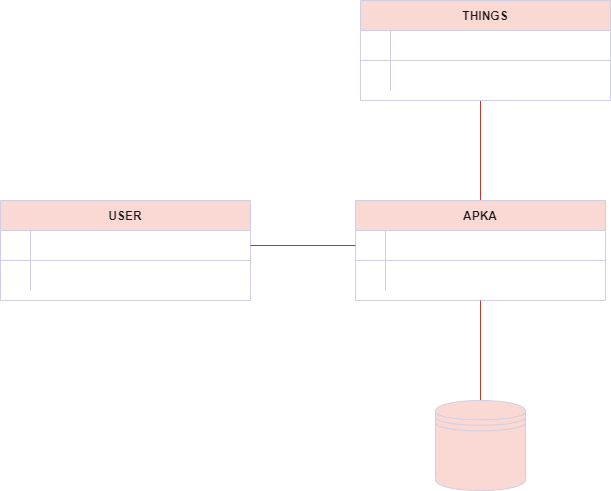

The diagram above was exported from draw.io. Its source (the exported page's mxGraphModel, read from the mxfile embedded in the PNG):
<mxGraphModel dx="1422" dy="739" grid="1" gridSize="10" guides="1" tooltips="1" connect="1" arrows="1" fold="1" page="1" pageScale="1" pageWidth="850" pageHeight="1100" math="0" shadow="0" extFonts="Permanent Marker^https://fonts.googleapis.com/css?family=Permanent+Marker">
  <root>
    <mxCell id="0" />
    <mxCell id="1" parent="0" />
    <mxCell id="KxV1_fATKzHE3gA73Ww6-19" style="edgeStyle=orthogonalEdgeStyle;curved=0;rounded=1;sketch=0;orthogonalLoop=1;jettySize=auto;html=1;fontColor=#1A1A1A;strokeColor=#ae4132;endArrow=none;endFill=0;fillColor=#fad9d5;" edge="1" parent="1" source="C-vyLk0tnHw3VtMMgP7b-23">
      <mxGeometry relative="1" as="geometry">
        <mxPoint x="550" y="220" as="targetPoint" />
      </mxGeometry>
    </mxCell>
    <mxCell id="C-vyLk0tnHw3VtMMgP7b-23" value="APKA" style="shape=table;startSize=30;container=1;collapsible=1;childLayout=tableLayout;fixedRows=1;rowLines=0;fontStyle=1;align=center;resizeLast=1;fillColor=#FAD9D5;strokeColor=#D0CEE2;fontColor=#1A1A1A;" parent="1" vertex="1">
      <mxGeometry x="425" y="320" width="250" height="100" as="geometry" />
    </mxCell>
    <mxCell id="C-vyLk0tnHw3VtMMgP7b-24" value="" style="shape=partialRectangle;collapsible=0;dropTarget=0;pointerEvents=0;fillColor=none;points=[[0,0.5],[1,0.5]];portConstraint=eastwest;top=0;left=0;right=0;bottom=1;strokeColor=#D0CEE2;fontColor=#1A1A1A;" parent="C-vyLk0tnHw3VtMMgP7b-23" vertex="1">
      <mxGeometry y="30" width="250" height="30" as="geometry" />
    </mxCell>
    <mxCell id="C-vyLk0tnHw3VtMMgP7b-25" value="" style="shape=partialRectangle;overflow=hidden;connectable=0;fillColor=none;top=0;left=0;bottom=0;right=0;fontStyle=1;strokeColor=#D0CEE2;fontColor=#1A1A1A;" parent="C-vyLk0tnHw3VtMMgP7b-24" vertex="1">
      <mxGeometry width="30" height="30" as="geometry">
        <mxRectangle width="30" height="30" as="alternateBounds" />
      </mxGeometry>
    </mxCell>
    <mxCell id="C-vyLk0tnHw3VtMMgP7b-26" value="" style="shape=partialRectangle;overflow=hidden;connectable=0;fillColor=none;top=0;left=0;bottom=0;right=0;align=left;spacingLeft=6;fontStyle=5;strokeColor=#D0CEE2;fontColor=#1A1A1A;" parent="C-vyLk0tnHw3VtMMgP7b-24" vertex="1">
      <mxGeometry x="30" width="220" height="30" as="geometry">
        <mxRectangle width="220" height="30" as="alternateBounds" />
      </mxGeometry>
    </mxCell>
    <mxCell id="C-vyLk0tnHw3VtMMgP7b-27" value="" style="shape=partialRectangle;collapsible=0;dropTarget=0;pointerEvents=0;fillColor=none;points=[[0,0.5],[1,0.5]];portConstraint=eastwest;top=0;left=0;right=0;bottom=0;strokeColor=#D0CEE2;fontColor=#1A1A1A;" parent="C-vyLk0tnHw3VtMMgP7b-23" vertex="1">
      <mxGeometry y="60" width="250" height="30" as="geometry" />
    </mxCell>
    <mxCell id="C-vyLk0tnHw3VtMMgP7b-28" value="" style="shape=partialRectangle;overflow=hidden;connectable=0;fillColor=none;top=0;left=0;bottom=0;right=0;strokeColor=#D0CEE2;fontColor=#1A1A1A;" parent="C-vyLk0tnHw3VtMMgP7b-27" vertex="1">
      <mxGeometry width="30" height="30" as="geometry">
        <mxRectangle width="30" height="30" as="alternateBounds" />
      </mxGeometry>
    </mxCell>
    <mxCell id="C-vyLk0tnHw3VtMMgP7b-29" value="" style="shape=partialRectangle;overflow=hidden;connectable=0;fillColor=none;top=0;left=0;bottom=0;right=0;align=left;spacingLeft=6;strokeColor=#D0CEE2;fontColor=#1A1A1A;" parent="C-vyLk0tnHw3VtMMgP7b-27" vertex="1">
      <mxGeometry x="30" width="220" height="30" as="geometry">
        <mxRectangle width="220" height="30" as="alternateBounds" />
      </mxGeometry>
    </mxCell>
    <mxCell id="KxV1_fATKzHE3gA73Ww6-18" style="edgeStyle=orthogonalEdgeStyle;curved=0;rounded=1;sketch=0;orthogonalLoop=1;jettySize=auto;html=1;entryX=0.5;entryY=1;entryDx=0;entryDy=0;fontColor=#1A1A1A;strokeColor=#ae4132;startArrow=none;startFill=0;endArrow=none;endFill=0;fillColor=#fad9d5;" edge="1" parent="1" source="KxV1_fATKzHE3gA73Ww6-1" target="C-vyLk0tnHw3VtMMgP7b-23">
      <mxGeometry relative="1" as="geometry" />
    </mxCell>
    <mxCell id="KxV1_fATKzHE3gA73Ww6-1" value="" style="shape=datastore;whiteSpace=wrap;html=1;fillColor=#FAD9D5;strokeColor=#D0CEE2;fontColor=#1A1A1A;" vertex="1" parent="1">
      <mxGeometry x="505" y="520" width="90" height="90" as="geometry" />
    </mxCell>
    <mxCell id="KxV1_fATKzHE3gA73Ww6-4" value="THINGS" style="shape=table;startSize=30;container=1;collapsible=1;childLayout=tableLayout;fixedRows=1;rowLines=0;fontStyle=1;align=center;resizeLast=1;fillColor=#FAD9D5;strokeColor=#D0CEE2;fontColor=#1A1A1A;" vertex="1" parent="1">
      <mxGeometry x="430" y="120" width="250" height="100" as="geometry" />
    </mxCell>
    <mxCell id="KxV1_fATKzHE3gA73Ww6-5" value="" style="shape=partialRectangle;collapsible=0;dropTarget=0;pointerEvents=0;fillColor=none;points=[[0,0.5],[1,0.5]];portConstraint=eastwest;top=0;left=0;right=0;bottom=1;strokeColor=#D0CEE2;fontColor=#1A1A1A;" vertex="1" parent="KxV1_fATKzHE3gA73Ww6-4">
      <mxGeometry y="30" width="250" height="30" as="geometry" />
    </mxCell>
    <mxCell id="KxV1_fATKzHE3gA73Ww6-6" value="" style="shape=partialRectangle;overflow=hidden;connectable=0;fillColor=none;top=0;left=0;bottom=0;right=0;fontStyle=1;strokeColor=#D0CEE2;fontColor=#1A1A1A;" vertex="1" parent="KxV1_fATKzHE3gA73Ww6-5">
      <mxGeometry width="30" height="30" as="geometry">
        <mxRectangle width="30" height="30" as="alternateBounds" />
      </mxGeometry>
    </mxCell>
    <mxCell id="KxV1_fATKzHE3gA73Ww6-7" value="" style="shape=partialRectangle;overflow=hidden;connectable=0;fillColor=none;top=0;left=0;bottom=0;right=0;align=left;spacingLeft=6;fontStyle=5;strokeColor=#D0CEE2;fontColor=#1A1A1A;" vertex="1" parent="KxV1_fATKzHE3gA73Ww6-5">
      <mxGeometry x="30" width="220" height="30" as="geometry">
        <mxRectangle width="220" height="30" as="alternateBounds" />
      </mxGeometry>
    </mxCell>
    <mxCell id="KxV1_fATKzHE3gA73Ww6-8" value="" style="shape=partialRectangle;collapsible=0;dropTarget=0;pointerEvents=0;fillColor=none;points=[[0,0.5],[1,0.5]];portConstraint=eastwest;top=0;left=0;right=0;bottom=0;strokeColor=#D0CEE2;fontColor=#1A1A1A;" vertex="1" parent="KxV1_fATKzHE3gA73Ww6-4">
      <mxGeometry y="60" width="250" height="30" as="geometry" />
    </mxCell>
    <mxCell id="KxV1_fATKzHE3gA73Ww6-9" value="" style="shape=partialRectangle;overflow=hidden;connectable=0;fillColor=none;top=0;left=0;bottom=0;right=0;strokeColor=#D0CEE2;fontColor=#1A1A1A;" vertex="1" parent="KxV1_fATKzHE3gA73Ww6-8">
      <mxGeometry width="30" height="30" as="geometry">
        <mxRectangle width="30" height="30" as="alternateBounds" />
      </mxGeometry>
    </mxCell>
    <mxCell id="KxV1_fATKzHE3gA73Ww6-10" value="" style="shape=partialRectangle;overflow=hidden;connectable=0;fillColor=none;top=0;left=0;bottom=0;right=0;align=left;spacingLeft=6;strokeColor=#D0CEE2;fontColor=#1A1A1A;" vertex="1" parent="KxV1_fATKzHE3gA73Ww6-8">
      <mxGeometry x="30" width="220" height="30" as="geometry">
        <mxRectangle width="220" height="30" as="alternateBounds" />
      </mxGeometry>
    </mxCell>
    <mxCell id="KxV1_fATKzHE3gA73Ww6-11" value="USER" style="shape=table;startSize=30;container=1;collapsible=1;childLayout=tableLayout;fixedRows=1;rowLines=0;fontStyle=1;align=center;resizeLast=1;fillColor=#FAD9D5;strokeColor=#D0CEE2;fontColor=#1A1A1A;" vertex="1" parent="1">
      <mxGeometry x="70" y="320" width="250" height="100" as="geometry" />
    </mxCell>
    <mxCell id="KxV1_fATKzHE3gA73Ww6-12" value="" style="shape=partialRectangle;collapsible=0;dropTarget=0;pointerEvents=0;fillColor=none;points=[[0,0.5],[1,0.5]];portConstraint=eastwest;top=0;left=0;right=0;bottom=1;strokeColor=#D0CEE2;fontColor=#1A1A1A;" vertex="1" parent="KxV1_fATKzHE3gA73Ww6-11">
      <mxGeometry y="30" width="250" height="30" as="geometry" />
    </mxCell>
    <mxCell id="KxV1_fATKzHE3gA73Ww6-13" value="" style="shape=partialRectangle;overflow=hidden;connectable=0;fillColor=none;top=0;left=0;bottom=0;right=0;fontStyle=1;strokeColor=#D0CEE2;fontColor=#1A1A1A;" vertex="1" parent="KxV1_fATKzHE3gA73Ww6-12">
      <mxGeometry width="30" height="30" as="geometry">
        <mxRectangle width="30" height="30" as="alternateBounds" />
      </mxGeometry>
    </mxCell>
    <mxCell id="KxV1_fATKzHE3gA73Ww6-14" value="" style="shape=partialRectangle;overflow=hidden;connectable=0;fillColor=none;top=0;left=0;bottom=0;right=0;align=left;spacingLeft=6;fontStyle=5;strokeColor=#D0CEE2;fontColor=#1A1A1A;" vertex="1" parent="KxV1_fATKzHE3gA73Ww6-12">
      <mxGeometry x="30" width="220" height="30" as="geometry">
        <mxRectangle width="220" height="30" as="alternateBounds" />
      </mxGeometry>
    </mxCell>
    <mxCell id="KxV1_fATKzHE3gA73Ww6-15" value="" style="shape=partialRectangle;collapsible=0;dropTarget=0;pointerEvents=0;fillColor=none;points=[[0,0.5],[1,0.5]];portConstraint=eastwest;top=0;left=0;right=0;bottom=0;strokeColor=#D0CEE2;fontColor=#1A1A1A;" vertex="1" parent="KxV1_fATKzHE3gA73Ww6-11">
      <mxGeometry y="60" width="250" height="30" as="geometry" />
    </mxCell>
    <mxCell id="KxV1_fATKzHE3gA73Ww6-16" value="" style="shape=partialRectangle;overflow=hidden;connectable=0;fillColor=none;top=0;left=0;bottom=0;right=0;strokeColor=#D0CEE2;fontColor=#1A1A1A;" vertex="1" parent="KxV1_fATKzHE3gA73Ww6-15">
      <mxGeometry width="30" height="30" as="geometry">
        <mxRectangle width="30" height="30" as="alternateBounds" />
      </mxGeometry>
    </mxCell>
    <mxCell id="KxV1_fATKzHE3gA73Ww6-17" value="" style="shape=partialRectangle;overflow=hidden;connectable=0;fillColor=none;top=0;left=0;bottom=0;right=0;align=left;spacingLeft=6;strokeColor=#D0CEE2;fontColor=#1A1A1A;" vertex="1" parent="KxV1_fATKzHE3gA73Ww6-15">
      <mxGeometry x="30" width="220" height="30" as="geometry">
        <mxRectangle width="220" height="30" as="alternateBounds" />
      </mxGeometry>
    </mxCell>
    <mxCell id="KxV1_fATKzHE3gA73Ww6-20" style="edgeStyle=orthogonalEdgeStyle;curved=0;rounded=1;sketch=0;orthogonalLoop=1;jettySize=auto;html=1;entryX=0;entryY=0.5;entryDx=0;entryDy=0;fontColor=#1A1A1A;endArrow=none;endFill=0;strokeColor=#ae4132;fillColor=#fad9d5;" edge="1" parent="1" source="KxV1_fATKzHE3gA73Ww6-12" target="C-vyLk0tnHw3VtMMgP7b-24">
      <mxGeometry relative="1" as="geometry" />
    </mxCell>
  </root>
</mxGraphModel>